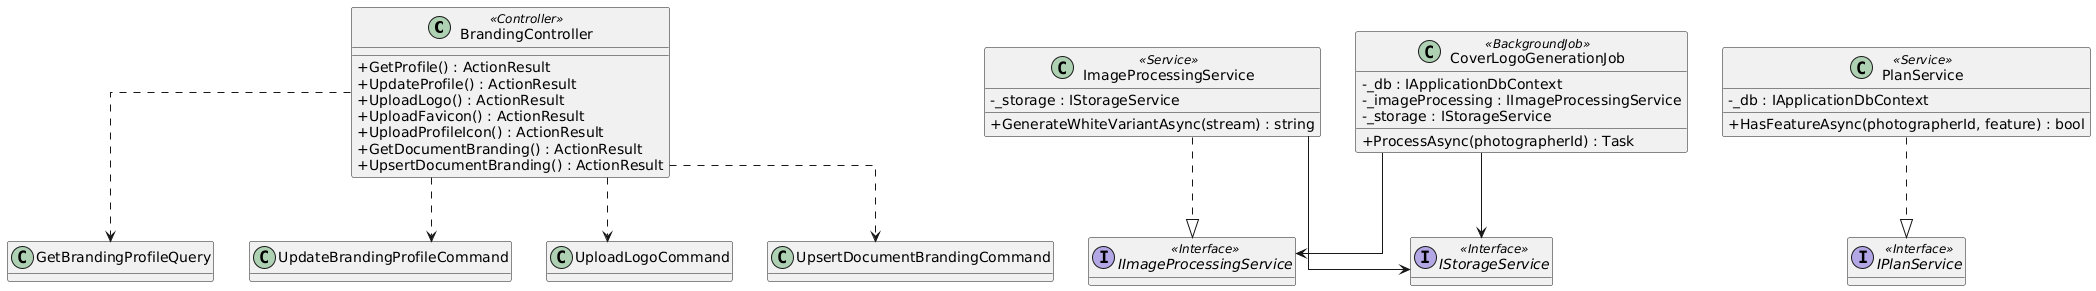

The diagram above was rendered by PlantUML. Its source (embedded in the PNG):
@startuml
skinparam classAttributeIconSize 0
skinparam linetype ortho
hide empty methods

class BrandingController <<Controller>> {
  +GetProfile() : ActionResult
  +UpdateProfile() : ActionResult
  +UploadLogo() : ActionResult
  +UploadFavicon() : ActionResult
  +UploadProfileIcon() : ActionResult
  +GetDocumentBranding() : ActionResult
  +UpsertDocumentBranding() : ActionResult
}

class ImageProcessingService <<Service>> {
  -_storage : IStorageService
  +GenerateWhiteVariantAsync(stream) : string
}

class PlanService <<Service>> {
  -_db : IApplicationDbContext
  +HasFeatureAsync(photographerId, feature) : bool
}

class CoverLogoGenerationJob <<BackgroundJob>> {
  -_db : IApplicationDbContext
  -_imageProcessing : IImageProcessingService
  -_storage : IStorageService
  +ProcessAsync(photographerId) : Task
}

interface IImageProcessingService <<Interface>>
interface IPlanService <<Interface>>
interface IStorageService <<Interface>>

ImageProcessingService ..|> IImageProcessingService
PlanService ..|> IPlanService
ImageProcessingService --> IStorageService
CoverLogoGenerationJob --> IImageProcessingService
CoverLogoGenerationJob --> IStorageService

BrandingController ..> GetBrandingProfileQuery
BrandingController ..> UpdateBrandingProfileCommand
BrandingController ..> UploadLogoCommand
BrandingController ..> UpsertDocumentBrandingCommand

@enduml